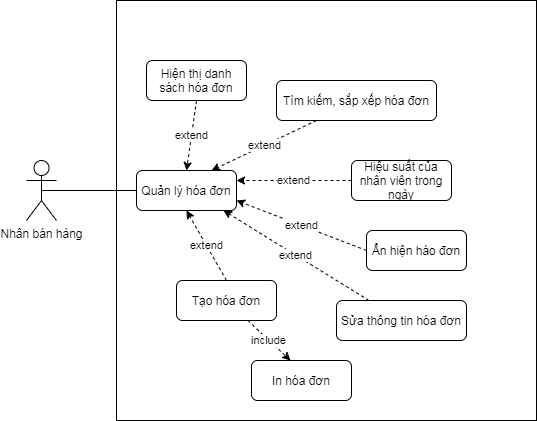

The diagram above was exported from draw.io. Its source (the exported page's mxGraphModel, read from the mxfile embedded in the PNG):
<mxGraphModel dx="852" dy="495" grid="1" gridSize="10" guides="1" tooltips="1" connect="1" arrows="1" fold="1" page="1" pageScale="1" pageWidth="850" pageHeight="1100" math="0" shadow="0">
  <root>
    <mxCell id="0" />
    <mxCell id="1" parent="0" />
    <mxCell id="afsQRJ3ANEnQFrUr6-6--1" value="Nhân bán hàng" style="shape=umlActor;verticalLabelPosition=bottom;verticalAlign=top;html=1;outlineConnect=0;" parent="1" vertex="1">
      <mxGeometry x="150" y="200" width="30" height="60" as="geometry" />
    </mxCell>
    <mxCell id="afsQRJ3ANEnQFrUr6-6--3" value="" style="whiteSpace=wrap;html=1;aspect=fixed;fillColor=none;" parent="1" vertex="1">
      <mxGeometry x="240" y="40" width="420" height="420" as="geometry" />
    </mxCell>
    <mxCell id="afsQRJ3ANEnQFrUr6-6--4" value="Quản lý hóa đơn" style="rounded=1;whiteSpace=wrap;html=1;fillColor=none;" parent="1" vertex="1">
      <mxGeometry x="260" y="210" width="100" height="40" as="geometry" />
    </mxCell>
    <mxCell id="afsQRJ3ANEnQFrUr6-6--5" value="Tạo hóa đơn" style="rounded=1;whiteSpace=wrap;html=1;fillColor=none;" parent="1" vertex="1">
      <mxGeometry x="300" y="320" width="100" height="40" as="geometry" />
    </mxCell>
    <mxCell id="afsQRJ3ANEnQFrUr6-6--6" value="Ẩn hiện háo đơn" style="rounded=1;whiteSpace=wrap;html=1;fillColor=none;" parent="1" vertex="1">
      <mxGeometry x="490" y="270" width="100" height="40" as="geometry" />
    </mxCell>
    <mxCell id="afsQRJ3ANEnQFrUr6-6--7" value="Sửa thông tin hóa đơn" style="rounded=1;whiteSpace=wrap;html=1;fillColor=none;" parent="1" vertex="1">
      <mxGeometry x="460" y="340" width="130" height="40" as="geometry" />
    </mxCell>
    <mxCell id="afsQRJ3ANEnQFrUr6-6--8" value="In&amp;nbsp;hóa đơn" style="rounded=1;whiteSpace=wrap;html=1;fillColor=none;" parent="1" vertex="1">
      <mxGeometry x="375" y="400" width="100" height="40" as="geometry" />
    </mxCell>
    <mxCell id="afsQRJ3ANEnQFrUr6-6--9" value="Hiện thị danh sách hóa đơn" style="rounded=1;whiteSpace=wrap;html=1;fillColor=none;" parent="1" vertex="1">
      <mxGeometry x="270" y="100" width="100" height="40" as="geometry" />
    </mxCell>
    <mxCell id="afsQRJ3ANEnQFrUr6-6--10" value="" style="endArrow=none;html=1;exitX=0.5;exitY=0.5;exitDx=0;exitDy=0;exitPerimeter=0;entryX=0;entryY=0.5;entryDx=0;entryDy=0;" parent="1" source="afsQRJ3ANEnQFrUr6-6--1" target="afsQRJ3ANEnQFrUr6-6--4" edge="1">
      <mxGeometry width="50" height="50" relative="1" as="geometry">
        <mxPoint x="130" y="370" as="sourcePoint" />
        <mxPoint x="180" y="320" as="targetPoint" />
      </mxGeometry>
    </mxCell>
    <mxCell id="afsQRJ3ANEnQFrUr6-6--18" value="Tìm kiếm, sắp xếp hóa đơn" style="rounded=1;whiteSpace=wrap;html=1;fillColor=none;" parent="1" vertex="1">
      <mxGeometry x="400" y="120" width="160" height="40" as="geometry" />
    </mxCell>
    <mxCell id="nk8SuptVLSwlQx6klhBj-2" value="Hiệu suất của nhân viên trong ngày" style="rounded=1;whiteSpace=wrap;html=1;fillColor=none;" parent="1" vertex="1">
      <mxGeometry x="475" y="200" width="100" height="40" as="geometry" />
    </mxCell>
    <mxCell id="CC3x17NmlIsWMJTIeC4T-1" value="extend" style="endArrow=classic;html=1;dashed=1;exitX=0.5;exitY=0;exitDx=0;exitDy=0;entryX=0.5;entryY=1;entryDx=0;entryDy=0;" edge="1" parent="1" source="afsQRJ3ANEnQFrUr6-6--5" target="afsQRJ3ANEnQFrUr6-6--4">
      <mxGeometry width="50" height="50" relative="1" as="geometry">
        <mxPoint x="400" y="280" as="sourcePoint" />
        <mxPoint x="450" y="230" as="targetPoint" />
      </mxGeometry>
    </mxCell>
    <mxCell id="CC3x17NmlIsWMJTIeC4T-2" value="extend" style="endArrow=classic;html=1;dashed=1;exitX=0.25;exitY=0;exitDx=0;exitDy=0;entryX=0.87;entryY=1;entryDx=0;entryDy=0;entryPerimeter=0;" edge="1" parent="1" source="afsQRJ3ANEnQFrUr6-6--7" target="afsQRJ3ANEnQFrUr6-6--4">
      <mxGeometry width="50" height="50" relative="1" as="geometry">
        <mxPoint x="360" y="330" as="sourcePoint" />
        <mxPoint x="320" y="260" as="targetPoint" />
      </mxGeometry>
    </mxCell>
    <mxCell id="CC3x17NmlIsWMJTIeC4T-3" value="extend" style="endArrow=classic;html=1;dashed=1;exitX=0;exitY=0.5;exitDx=0;exitDy=0;entryX=1;entryY=0.75;entryDx=0;entryDy=0;" edge="1" parent="1" source="afsQRJ3ANEnQFrUr6-6--6" target="afsQRJ3ANEnQFrUr6-6--4">
      <mxGeometry width="50" height="50" relative="1" as="geometry">
        <mxPoint x="502.5" y="350" as="sourcePoint" />
        <mxPoint x="357" y="260" as="targetPoint" />
      </mxGeometry>
    </mxCell>
    <mxCell id="CC3x17NmlIsWMJTIeC4T-4" value="extend" style="endArrow=classic;html=1;dashed=1;exitX=0;exitY=0.5;exitDx=0;exitDy=0;entryX=1;entryY=0.25;entryDx=0;entryDy=0;" edge="1" parent="1" source="nk8SuptVLSwlQx6klhBj-2" target="afsQRJ3ANEnQFrUr6-6--4">
      <mxGeometry width="50" height="50" relative="1" as="geometry">
        <mxPoint x="500" y="300" as="sourcePoint" />
        <mxPoint x="370" y="250" as="targetPoint" />
      </mxGeometry>
    </mxCell>
    <mxCell id="CC3x17NmlIsWMJTIeC4T-5" value="extend" style="endArrow=classic;html=1;dashed=1;exitX=0.25;exitY=1;exitDx=0;exitDy=0;entryX=0.75;entryY=0;entryDx=0;entryDy=0;" edge="1" parent="1" source="afsQRJ3ANEnQFrUr6-6--18" target="afsQRJ3ANEnQFrUr6-6--4">
      <mxGeometry width="50" height="50" relative="1" as="geometry">
        <mxPoint x="485" y="230" as="sourcePoint" />
        <mxPoint x="370" y="230" as="targetPoint" />
      </mxGeometry>
    </mxCell>
    <mxCell id="CC3x17NmlIsWMJTIeC4T-6" value="extend" style="endArrow=classic;html=1;dashed=1;exitX=0.5;exitY=1;exitDx=0;exitDy=0;entryX=0.5;entryY=0;entryDx=0;entryDy=0;" edge="1" parent="1" source="afsQRJ3ANEnQFrUr6-6--9" target="afsQRJ3ANEnQFrUr6-6--4">
      <mxGeometry width="50" height="50" relative="1" as="geometry">
        <mxPoint x="450" y="170" as="sourcePoint" />
        <mxPoint x="345" y="220" as="targetPoint" />
      </mxGeometry>
    </mxCell>
    <mxCell id="CC3x17NmlIsWMJTIeC4T-7" value="include" style="endArrow=classic;html=1;dashed=1;entryX=0.39;entryY=0;entryDx=0;entryDy=0;entryPerimeter=0;" edge="1" parent="1" source="afsQRJ3ANEnQFrUr6-6--5" target="afsQRJ3ANEnQFrUr6-6--8">
      <mxGeometry width="50" height="50" relative="1" as="geometry">
        <mxPoint x="330" y="150" as="sourcePoint" />
        <mxPoint x="320" y="220" as="targetPoint" />
      </mxGeometry>
    </mxCell>
  </root>
</mxGraphModel>